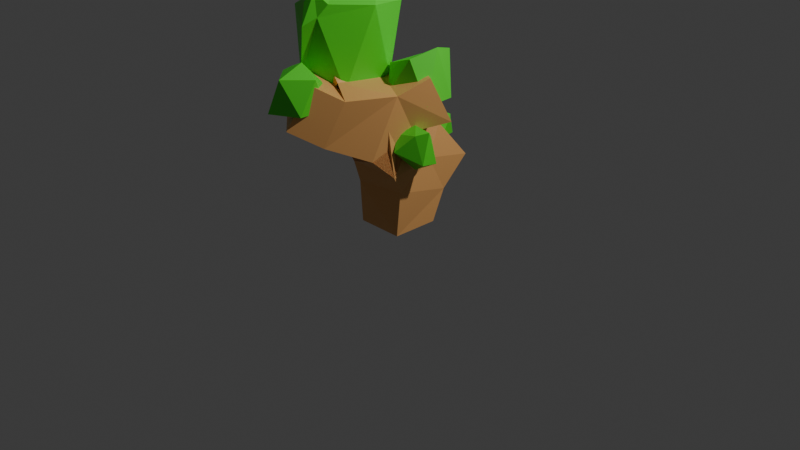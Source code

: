 # Source: dtree3C_F423_.blend  (saved by Blender 4.0.36; exported with 4.5.12 LTS)
import bpy
from mathutils import Matrix  # noqa: F401  (used for matrix-valued properties, if any)

bpy.ops.wm.read_factory_settings(use_empty=True)
scene = bpy.context.scene
scene.name = 'Scene'

# ---- collections
col_collection = bpy.data.collections.new('Collection'); scene.collection.children.link(col_collection)

# ---- materials (node trees are filled in below, after node groups)
mat_material_029 = bpy.data.materials.new('Material.029')
mat_material_029.use_transparent_shadow = False
mat_material_030 = bpy.data.materials.new('Material.030')
mat_material_030.alpha_threshold = 0.0
mat_material_030.use_transparent_shadow = False
mat_material_030.roughness = 0.5
mat_material_030.line_color = (0.0, 0.0, 0.0, 1.0)

# ---- node groups
ng_auto_smooth = bpy.data.node_groups.new('Auto Smooth', 'GeometryNodeTree')
_s = ng_auto_smooth.interface.new_socket(name='Geometry', in_out='OUTPUT', socket_type='NodeSocketGeometry')
_s = ng_auto_smooth.interface.new_socket(name='Geometry', in_out='INPUT', socket_type='NodeSocketGeometry')
_s = ng_auto_smooth.interface.new_socket(name='Angle', in_out='INPUT', socket_type='NodeSocketFloat')
_s.subtype = 'ANGLE'
_s.min_value = 0.0
_s.max_value = 3.142
ng_auto_smooth.is_modifier = True
_N = ng_auto_smooth.nodes; _L = ng_auto_smooth.links
n0 = _N.new('NodeGroupOutput'); n0.name = 'Group Output'; n0.location = (480, -100)
n1 = _N.new('NodeGroupInput'); n1.name = 'Group Input'; n1.location = (-420, -300)
n2 = _N.new('NodeGroupInput'); n2.name = 'Group Input.001'; n2.location = (-60, -100)
n3 = _N.new('GeometryNodeSetShadeSmooth'); n3.name = 'Set Shade Smooth'; n3.location = (120, -100)
n3.domain = 'EDGE'
n4 = _N.new('GeometryNodeSetShadeSmooth'); n4.name = 'Set Shade Smooth.001'; n4.location = (300, -100)
n5 = _N.new('GeometryNodeInputMeshEdgeAngle'); n5.name = 'Edge Angle'; n5.location = (-420, -220)
n6 = _N.new('GeometryNodeInputEdgeSmooth'); n6.name = 'Is Edge Smooth'; n6.location = (-60, -160)
n7 = _N.new('GeometryNodeInputShadeSmooth'); n7.name = 'Is Face Smooth'; n7.location = (-240, -340)
n8 = _N.new('FunctionNodeBooleanMath'); n8.name = 'Boolean Math'; n8.location = (-60, -220)
n9 = _N.new('FunctionNodeCompare'); n9.name = 'Compare'; n9.location = (-240, -180)
n9.operation = 'LESS_EQUAL'
_L.new(n5.outputs[0], n9.inputs[0])
_L.new(n4.outputs[0], n0.inputs[0])
_L.new(n1.outputs[1], n9.inputs[1])
_L.new(n9.outputs[0], n8.inputs[0])
_L.new(n7.outputs[0], n8.inputs[1])
_L.new(n2.outputs[0], n3.inputs[0])
_L.new(n6.outputs[0], n3.inputs[1])
_L.new(n3.outputs[0], n4.inputs[0])
_L.new(n8.outputs[0], n3.inputs[2])
n0.is_active_output = True

# ---- material node trees
mat_material_029.use_nodes = True; mat_material_029.node_tree.nodes.clear()
_N = mat_material_029.node_tree.nodes; _L = mat_material_029.node_tree.links
n0 = _N.new('ShaderNodeBsdfPrincipled'); n0.name = 'Principled BSDF'; n0.location = (10, 300)
n0.inputs[0].default_value = (0.09688, 0.8002, 0.03419, 1.0)
n0.inputs[3].default_value = 1.45
n1 = _N.new('ShaderNodeOutputMaterial'); n1.name = 'Material Output'; n1.location = (300, 300)
_L.new(n0.outputs[0], n1.inputs[0])
n1.is_active_output = True
mat_material_030.use_nodes = True; mat_material_030.node_tree.nodes.clear()
_N = mat_material_030.node_tree.nodes; _L = mat_material_030.node_tree.links
n0 = _N.new('ShaderNodeOutputMaterial'); n0.name = 'Material Output'; n0.location = (300, 300)
n1 = _N.new('ShaderNodeBsdfPrincipled'); n1.name = 'Principled BSDF'; n1.location = (10, 300)
n1.inputs[0].default_value = (0.801, 0.4042, 0.1329, 1.0)
n1.inputs[3].default_value = 1.45
_L.new(n1.outputs[0], n0.inputs[0])
n0.is_active_output = True

# ---- world
world_world = bpy.data.worlds.new('World'); scene.world = world_world
world_world.use_nodes = True; world_world.node_tree.nodes.clear()
_N = world_world.node_tree.nodes; _L = world_world.node_tree.links
n0 = _N.new('ShaderNodeOutputWorld'); n0.name = 'World Output'; n0.location = (300, 300)
n1 = _N.new('ShaderNodeBackground'); n1.name = 'Background'; n1.location = (10, 300)
n1.inputs[0].default_value = (0.05088, 0.05088, 0.05088, 1.0)
_L.new(n1.outputs[0], n0.inputs[0])
n0.is_active_output = True
world_world.color = (0.05088, 0.05088, 0.05088)
world_world.use_sun_shadow = False
world_world.sun_shadow_jitter_overblur = 0.0

# ---- cameras
cam_camera = bpy.data.cameras.new('Camera')
cam_camera.clip_end = 100.0
cam_camera.ortho_scale = 7.314

# ---- lights
light_light = bpy.data.lights.new('Light', 'POINT')
light_light.transmission_factor = 0.0
light_light.use_soft_falloff = False
light_light.energy = 1000.0
light_light.shadow_soft_size = 0.1
light_light.shadow_maximum_resolution = 0.006
light_light.use_absolute_resolution = True

# ---- meshes
me_icosphere_100 = bpy.data.meshes.new('Icosphere.100')
me_icosphere_100.from_pydata([(0.02199, -0.01632, -0.9563), (0.7567, -0.3496, -0.4889), (-0.2505, -0.8241, -0.1352), (-0.8944, 0.0, -0.4472), (-0.2764, 0.8506, -0.4472), (0.7157, 0.3746, -0.615), (0.3846, -0.3895, 0.5604), (-0.5114, -0.4107, 0.3862), (-0.7236, 0.5257, 0.4472), (0.2506, 0.5495, 0.2465), (0.7805, -0.06652, 0.7189), (0.0, 0.0, 0.7656)], [], [(0, 1, 2), (1, 0, 5), (0, 2, 3), (0, 3, 4), (0, 4, 5), (1, 5, 10), (2, 1, 6), (3, 2, 7), (4, 3, 8), (5, 4, 9), (1, 10, 6), (2, 6, 7), (3, 7, 8), (4, 8, 9), (5, 9, 10), (6, 10, 11), (7, 6, 11), (8, 7, 11), (9, 8, 11), (10, 9, 11)])
_uv = me_icosphere_100.uv_layers.new(name='UVMap')
_uv.uv.foreach_set('vector', [0.1818, 0.0, 0.2727, 0.1575, 0.09091, 0.1575, 0.2727, 0.1575, 0.3636, 0.0, 0.4545, 0.1575, 0.9091, 0.0, 1.0, 0.1575, 0.8182, 0.1575, 0.7273, 0.0, 0.8182, 0.1575, 0.6364, 0.1575, 0.5455, 0.0, 0.6364, 0.1575, 0.4545, 0.1575, 0.2727, 0.1575, 0.4545, 0.1575, 0.3636, 0.3149, 0.09091, 0.1575, 0.2727, 0.1575, 0.1818, 0.3149, 0.8182, 0.1575, 1.0, 0.1575, 0.9091, 0.3149, 0.6364, 0.1575, 0.8182, 0.1575, 0.7273, 0.3149, 0.4545, 0.1575, 0.6364, 0.1575, 0.5455, 0.3149, 0.2727, 0.1575, 0.3636, 0.3149, 0.1818, 0.3149, 0.09091, 0.1575, 0.1818, 0.3149, 0.0, 0.3149, 0.8182, 0.1575, 0.9091, 0.3149, 0.7273, 0.3149, 0.6364, 0.1575, 0.7273, 0.3149, 0.5455, 0.3149, 0.4545, 0.1575, 0.5455, 0.3149, 0.3636, 0.3149, 0.1818, 0.3149, 0.3636, 0.3149, 0.2727, 0.4724, 0.0, 0.3149, 0.1818, 0.3149, 0.09091, 0.4724, 0.7273, 0.3149, 0.9091, 0.3149, 0.8182, 0.4724, 0.5455, 0.3149, 0.7273, 0.3149, 0.6364, 0.4724, 0.3636, 0.3149, 0.5455, 0.3149, 0.4545, 0.4724])
me_icosphere_100.materials.append(mat_material_029)
me_icosphere_100.update()
me_icosphere_099 = bpy.data.meshes.new('Icosphere.099')
me_icosphere_099.from_pydata([(0.0, 0.0, -0.7353), (0.7236, -0.5257, -0.4472), (-0.2764, -1.068, -0.4472), (-0.8944, 0.0, -0.4472), (-0.2764, 0.8506, -0.4472), (0.7236, 0.5257, -0.4472), (0.2764, -0.9769, 0.8128), (-0.5548, -0.1679, 0.762), (-0.7236, 0.3319, 0.7568), (0.2764, 0.8506, 0.2547), (0.8944, 0.0, 0.7381), (0.0, 0.1674, 1.073)], [], [(0, 1, 2), (1, 0, 5), (0, 2, 3), (0, 3, 4), (0, 4, 5), (1, 5, 10), (2, 1, 6), (3, 2, 7), (4, 3, 8), (5, 4, 9), (1, 10, 6), (2, 6, 7), (3, 7, 8), (4, 8, 9), (5, 9, 10), (6, 10, 11), (7, 6, 11), (8, 7, 11), (9, 8, 11), (10, 9, 11)])
_uv = me_icosphere_099.uv_layers.new(name='UVMap')
_uv.uv.foreach_set('vector', [0.1818, 0.0, 0.2727, 0.1575, 0.09091, 0.1575, 0.2727, 0.1575, 0.3636, 0.0, 0.4545, 0.1575, 0.9091, 0.0, 1.0, 0.1575, 0.8182, 0.1575, 0.7273, 0.0, 0.8182, 0.1575, 0.6364, 0.1575, 0.5455, 0.0, 0.6364, 0.1575, 0.4545, 0.1575, 0.2727, 0.1575, 0.4545, 0.1575, 0.3636, 0.3149, 0.09091, 0.1575, 0.2727, 0.1575, 0.1818, 0.3149, 0.8182, 0.1575, 1.0, 0.1575, 0.9091, 0.3149, 0.6364, 0.1575, 0.8182, 0.1575, 0.7273, 0.3149, 0.4545, 0.1575, 0.6364, 0.1575, 0.5455, 0.3149, 0.2727, 0.1575, 0.3636, 0.3149, 0.1818, 0.3149, 0.09091, 0.1575, 0.1818, 0.3149, 0.0, 0.3149, 0.8182, 0.1575, 0.9091, 0.3149, 0.7273, 0.3149, 0.6364, 0.1575, 0.7273, 0.3149, 0.5455, 0.3149, 0.4545, 0.1575, 0.5455, 0.3149, 0.3636, 0.3149, 0.1818, 0.3149, 0.3636, 0.3149, 0.2727, 0.4724, 0.0, 0.3149, 0.1818, 0.3149, 0.09091, 0.4724, 0.7273, 0.3149, 0.9091, 0.3149, 0.8182, 0.4724, 0.5455, 0.3149, 0.7273, 0.3149, 0.6364, 0.4724, 0.3636, 0.3149, 0.5455, 0.3149, 0.4545, 0.4724])
me_icosphere_099.materials.append(mat_material_029)
me_icosphere_099.update()
me_icosphere_098 = bpy.data.meshes.new('Icosphere.098')
me_icosphere_098.from_pydata([(0.0, 0.0, -1.0), (0.5855, -0.537, -0.803), (-0.3008, -1.075, -0.5561), (-0.8944, 0.0, -0.4472), (-0.3296, 0.9229, -0.5853), (0.8044, 0.6034, -0.6369), (-0.8991, -0.7036, 0.9431), (-0.7236, 0.5257, 0.4472), (1.078, -0.05113, 1.173), (-0.0599, -0.164, 1.585), (0.1744, -1.374, 0.7642), (0.3845, -1.117, 0.9563), (0.5511, -0.9383, 1.247), (0.1664, -0.9986, 1.461), (-0.02095, -1.135, 1.226), (0.5837, 1.18, 0.9739), (0.01903, 1.273, 0.7977), (-0.3186, 1.139, 0.9037), (0.1195, 0.863, 1.456), (0.35, 0.6236, 1.509), (-0.694, 0.4291, 1.01)], [], [(0, 1, 2), (1, 0, 5), (0, 2, 3), (0, 3, 4), (0, 4, 5), (1, 5, 8), (8, 11, 1), (3, 2, 6), (4, 3, 7), (7, 16, 4), (12, 9, 13), (6, 13, 9), (3, 6, 7), (17, 9, 18), (19, 9, 8), (2, 11, 10), (7, 6, 9, 20), (4, 15, 5), (11, 12, 13), (10, 6, 2), (18, 15, 17), (15, 8, 5), (8, 12, 11), (7, 17, 16), (12, 8, 9), (6, 14, 13), (17, 7, 20, 9), (19, 18, 9), (2, 1, 11), (4, 16, 15), (14, 10, 13), (10, 11, 13), (10, 14, 6), (19, 15, 18), (15, 16, 17), (15, 19, 8)])
_uv = me_icosphere_098.uv_layers.new(name='UVMap')
_uv.uv.foreach_set('vector', [0.1818, 0.0, 0.2727, 0.1575, 0.09091, 0.1575, 0.2727, 0.1575, 0.3636, 0.0, 0.4545, 0.1575, 0.9091, 0.0, 1.0, 0.1575, 0.8182, 0.1575, 0.7273, 0.0, 0.8182, 0.1575, 0.6364, 0.1575, 0.5455, 0.0, 0.6364, 0.1575, 0.4545, 0.1575, 0.2727, 0.1575, 0.4545, 0.1575, 0.3636, 0.3149, 0.3636, 0.3149, 0.2005, 0.2826, 0.2727, 0.1575, 0.8182, 0.1575, 1.0, 0.1575, 0.9091, 0.3149, 0.6364, 0.1575, 0.8182, 0.1575, 0.7273, 0.3149, 0.7273, 0.3149, 0.566, 0.2793, 0.6364, 0.1575, 0.2331, 0.3149, 0.2727, 0.4724, 0.2094, 0.3627, 0.0, 0.3149, 0.1542, 0.3627, 0.09091, 0.4724, 0.8182, 0.1575, 0.9091, 0.3149, 0.7273, 0.3149, 0.5974, 0.3149, 0.6364, 0.4724, 0.5738, 0.364, 0.5022, 0.3149, 0.4545, 0.4724, 0.3636, 0.3149, 0.09091, 0.1575, 0.2005, 0.2826, 0.1637, 0.2836, 0.7273, 0.3149, 0.9091, 0.3149, 0.8182, 0.4724, 0.7727, 0.3937, 0.6364, 0.1575, 0.5262, 0.2815, 0.4545, 0.1575, 0.2005, 0.2826, 0.2331, 0.3149, 0.2094, 0.3627, 0.1637, 0.2836, 0.0, 0.3149, 0.09091, 0.1575, 0.5738, 0.364, 0.5262, 0.2815, 0.5974, 0.3149, 0.5262, 0.2815, 0.3636, 0.3149, 0.4545, 0.1575, 0.3636, 0.3149, 0.2331, 0.3149, 0.2005, 0.2826, 0.7273, 0.3149, 0.5974, 0.3149, 0.566, 0.2793, 0.2331, 0.3149, 0.3636, 0.3149, 0.2727, 0.4724, 0.0, 0.3149, 0.1347, 0.3149, 0.1542, 0.3627, 0.5974, 0.3149, 0.7273, 0.3149, 0.6818, 0.3937, 0.6364, 0.4724, 0.5022, 0.3149, 0.5171, 0.364, 0.4545, 0.4724, 0.09091, 0.1575, 0.2727, 0.1575, 0.2005, 0.2826, 0.6364, 0.1575, 0.566, 0.2793, 0.5262, 0.2815, 0.1347, 0.3149, 0.1637, 0.2836, 0.2094, 0.3627, 0.1637, 0.2836, 0.2005, 0.2826, 0.2094, 0.3627, 0.1637, 0.2836, 0.1347, 0.3149, 0.0, 0.3149, 0.5022, 0.3149, 0.5262, 0.2815, 0.5738, 0.364, 0.5262, 0.2815, 0.566, 0.2793, 0.5974, 0.3149, 0.5262, 0.2815, 0.5022, 0.3149, 0.3636, 0.3149])
me_icosphere_098.materials.append(mat_material_029)
me_icosphere_098.update()
me_icosphere_097 = bpy.data.meshes.new('Icosphere.097')
me_icosphere_097.from_pydata([(0.0, 0.0, -0.8162), (0.7236, -0.5257, -0.4472), (-0.3676, -0.9422, -0.238), (-0.8944, 0.0, -0.4472), (-0.2764, 0.8506, -0.4472), (0.74, 0.37, -0.3934), (0.2524, -0.7323, 0.8112), (-0.7236, -0.5257, 0.4472), (-0.7236, 0.5257, 0.4472), (0.2685, 0.7568, 0.8101), (0.5531, 0.0, 1.054), (0.0, 0.0, 0.7656)], [], [(0, 1, 2), (1, 0, 5), (0, 2, 3), (0, 3, 4), (0, 4, 5), (1, 5, 10), (2, 1, 6), (3, 2, 7), (4, 3, 8), (5, 4, 9), (1, 10, 6), (2, 6, 7), (3, 7, 8), (4, 8, 9), (5, 9, 10), (6, 10, 11), (7, 6, 11), (8, 7, 11), (9, 8, 11), (10, 9, 11)])
_uv = me_icosphere_097.uv_layers.new(name='UVMap')
_uv.uv.foreach_set('vector', [0.1818, 0.0, 0.2727, 0.1575, 0.09091, 0.1575, 0.2727, 0.1575, 0.3636, 0.0, 0.4545, 0.1575, 0.9091, 0.0, 1.0, 0.1575, 0.8182, 0.1575, 0.7273, 0.0, 0.8182, 0.1575, 0.6364, 0.1575, 0.5455, 0.0, 0.6364, 0.1575, 0.4545, 0.1575, 0.2727, 0.1575, 0.4545, 0.1575, 0.3636, 0.3149, 0.09091, 0.1575, 0.2727, 0.1575, 0.1818, 0.3149, 0.8182, 0.1575, 1.0, 0.1575, 0.9091, 0.3149, 0.6364, 0.1575, 0.8182, 0.1575, 0.7273, 0.3149, 0.4545, 0.1575, 0.6364, 0.1575, 0.5455, 0.3149, 0.2727, 0.1575, 0.3636, 0.3149, 0.1818, 0.3149, 0.09091, 0.1575, 0.1818, 0.3149, 0.0, 0.3149, 0.8182, 0.1575, 0.9091, 0.3149, 0.7273, 0.3149, 0.6364, 0.1575, 0.7273, 0.3149, 0.5455, 0.3149, 0.4545, 0.1575, 0.5455, 0.3149, 0.3636, 0.3149, 0.1818, 0.3149, 0.3636, 0.3149, 0.2727, 0.4724, 0.0, 0.3149, 0.1818, 0.3149, 0.09091, 0.4724, 0.7273, 0.3149, 0.9091, 0.3149, 0.8182, 0.4724, 0.5455, 0.3149, 0.7273, 0.3149, 0.6364, 0.4724, 0.3636, 0.3149, 0.5455, 0.3149, 0.4545, 0.4724])
me_icosphere_097.materials.append(mat_material_029)
me_icosphere_097.update()
me_icosphere_096 = bpy.data.meshes.new('Icosphere.096')
me_icosphere_096.from_pydata([(0.002951, 0.0199, -0.7555), (0.7137, -0.3739, -0.3262), (-0.2231, -0.724, -0.3826), (-0.6945, 0.1039, -0.3408), (-0.1973, 0.5929, -0.2692), (0.5688, 0.5078, -0.3099), (0.2414, -0.6593, 0.4289), (-0.7734, -0.5411, 0.4318), (-0.7076, 0.4847, 0.5395), (0.2589, 0.6552, 0.4729), (0.7954, 0.05504, 0.5441), (-0.04395, 0.03574, 0.7395)], [], [(0, 1, 2), (1, 0, 5), (0, 2, 3), (0, 3, 4), (0, 4, 5), (1, 5, 10), (2, 1, 6), (3, 2, 7), (4, 3, 8), (5, 4, 9), (1, 10, 6), (2, 6, 7), (3, 7, 8), (4, 8, 9), (5, 9, 10), (6, 10, 11), (7, 6, 11), (8, 7, 11), (9, 8, 11), (10, 9, 11)])
_uv = me_icosphere_096.uv_layers.new(name='UVMap')
_uv.uv.foreach_set('vector', [0.1818, 0.0, 0.2727, 0.1575, 0.09091, 0.1575, 0.2727, 0.1575, 0.3636, 0.0, 0.4545, 0.1575, 0.9091, 0.0, 1.0, 0.1575, 0.8182, 0.1575, 0.7273, 0.0, 0.8182, 0.1575, 0.6364, 0.1575, 0.5455, 0.0, 0.6364, 0.1575, 0.4545, 0.1575, 0.2727, 0.1575, 0.4545, 0.1575, 0.3636, 0.3149, 0.09091, 0.1575, 0.2727, 0.1575, 0.1818, 0.3149, 0.8182, 0.1575, 1.0, 0.1575, 0.9091, 0.3149, 0.6364, 0.1575, 0.8182, 0.1575, 0.7273, 0.3149, 0.4545, 0.1575, 0.6364, 0.1575, 0.5455, 0.3149, 0.2727, 0.1575, 0.3636, 0.3149, 0.1818, 0.3149, 0.09091, 0.1575, 0.1818, 0.3149, 0.0, 0.3149, 0.8182, 0.1575, 0.9091, 0.3149, 0.7273, 0.3149, 0.6364, 0.1575, 0.7273, 0.3149, 0.5455, 0.3149, 0.4545, 0.1575, 0.5455, 0.3149, 0.3636, 0.3149, 0.1818, 0.3149, 0.3636, 0.3149, 0.2727, 0.4724, 0.0, 0.3149, 0.1818, 0.3149, 0.09091, 0.4724, 0.7273, 0.3149, 0.9091, 0.3149, 0.8182, 0.4724, 0.5455, 0.3149, 0.7273, 0.3149, 0.6364, 0.4724, 0.3636, 0.3149, 0.5455, 0.3149, 0.4545, 0.4724])
me_icosphere_096.materials.append(mat_material_029)
me_icosphere_096.update()
me_icosphere_095 = bpy.data.meshes.new('Icosphere.095')
me_icosphere_095.from_pydata([(0.1294, -0.233, -0.8847), (0.6512, -0.5477, -0.7232), (-0.2096, -0.6207, -0.3495), (-0.7601, -0.1116, -0.4396), (-0.2902, 0.6962, -0.2403), (0.7236, 0.5257, -0.4472), (0.2764, -0.8506, 0.6178), (-0.6461, -0.4676, 0.3372), (-0.3059, 0.6186, 0.5828), (0.1418, 0.8295, 0.5918), (0.7175, 0.01286, 0.5675), (0.0, 0.0, 0.8341)], [], [(0, 1, 2), (1, 0, 5), (0, 2, 3), (0, 3, 4), (0, 4, 5), (1, 5, 10), (2, 1, 6), (3, 2, 7), (4, 3, 8), (5, 4, 9), (1, 10, 6), (2, 6, 7), (3, 7, 8), (4, 8, 9), (5, 9, 10), (6, 10, 11), (7, 6, 11), (8, 7, 11), (9, 8, 11), (10, 9, 11)])
_uv = me_icosphere_095.uv_layers.new(name='UVMap')
_uv.uv.foreach_set('vector', [0.1818, 0.0, 0.2727, 0.1575, 0.09091, 0.1575, 0.2727, 0.1575, 0.3636, 0.0, 0.4545, 0.1575, 0.9091, 0.0, 1.0, 0.1575, 0.8182, 0.1575, 0.7273, 0.0, 0.8182, 0.1575, 0.6364, 0.1575, 0.5455, 0.0, 0.6364, 0.1575, 0.4545, 0.1575, 0.2727, 0.1575, 0.4545, 0.1575, 0.3636, 0.3149, 0.09091, 0.1575, 0.2727, 0.1575, 0.1818, 0.3149, 0.8182, 0.1575, 1.0, 0.1575, 0.9091, 0.3149, 0.6364, 0.1575, 0.8182, 0.1575, 0.7273, 0.3149, 0.4545, 0.1575, 0.6364, 0.1575, 0.5455, 0.3149, 0.2727, 0.1575, 0.3636, 0.3149, 0.1818, 0.3149, 0.09091, 0.1575, 0.1818, 0.3149, 0.0, 0.3149, 0.8182, 0.1575, 0.9091, 0.3149, 0.7273, 0.3149, 0.6364, 0.1575, 0.7273, 0.3149, 0.5455, 0.3149, 0.4545, 0.1575, 0.5455, 0.3149, 0.3636, 0.3149, 0.1818, 0.3149, 0.3636, 0.3149, 0.2727, 0.4724, 0.0, 0.3149, 0.1818, 0.3149, 0.09091, 0.4724, 0.7273, 0.3149, 0.9091, 0.3149, 0.8182, 0.4724, 0.5455, 0.3149, 0.7273, 0.3149, 0.6364, 0.4724, 0.3636, 0.3149, 0.5455, 0.3149, 0.4545, 0.4724])
me_icosphere_095.materials.append(mat_material_029)
me_icosphere_095.update()
me_cube_024 = bpy.data.meshes.new('Cube.024')
me_cube_024.from_pydata([(0.0, 0.0, 0.0), (-0.3387, 0.1974, 0.7918), (-0.09045, 0.3698, 0.6075), (-0.427, -0.8719, 1.395), (-0.6041, -0.2312, 1.602), (0.2765, 0.1981, 1.396), (-0.01429, -0.3621, 1.1), (0.0, 0.0, 0.4228), (-0.02586, 0.6061, 0.8069), (0.002021, 0.2323, 0.5104), (0.02334, -0.1478, 0.834), (-0.2206, -0.617, 1.223), (0.3048, -0.1121, 0.9181)], [(2, 8), (2, 1), (9, 2), (11, 3), (6, 4), (6, 5), (10, 6), (0, 7), (7, 9), (7, 10), (6, 11), (10, 12)], [])
_uv = me_cube_024.uv_layers.new(name='UVMap')
_uv.uv.foreach_set('vector', [])
me_cube_024.materials.append(mat_material_030)
me_cube_024.use_mirror_vertex_groups = False
me_cube_024.update()

# ---- objects
ob_icosphere_095 = bpy.data.objects.new('Icosphere.095', me_icosphere_100)
ob_icosphere_094 = bpy.data.objects.new('Icosphere.094', me_icosphere_099)
ob_icosphere_093 = bpy.data.objects.new('Icosphere.093', me_icosphere_098)
ob_icosphere_092 = bpy.data.objects.new('Icosphere.092', me_icosphere_097)
ob_icosphere_091 = bpy.data.objects.new('Icosphere.091', me_icosphere_096)
ob_icosphere_090 = bpy.data.objects.new('Icosphere.090', me_icosphere_095)
ob_cube_023 = bpy.data.objects.new('Cube.023', me_cube_024)
ob_light = bpy.data.objects.new('Light', light_light)
ob_camera = bpy.data.objects.new('Camera', cam_camera)

# ---- transforms, parenting, visibility, modifiers, constraints
ob_icosphere_095.location = (0.4091, -0.1761, 0.9752)
ob_icosphere_095.scale = (0.2599, 0.2599, 0.2599)
ob_icosphere_094.location = (-0.3593, -0.9347, 1.455)
ob_icosphere_094.scale = (0.2866, 0.2866, 0.2866)
ob_icosphere_093.location = (-0.4263, -0.2954, 1.772)
ob_icosphere_093.scale = (0.4207, 0.4207, 0.4207)
_m = ob_icosphere_093.modifiers.new('Auto Smooth', 'NODES')
_m.node_group = ng_auto_smooth
_gi = [s.identifier for s in ng_auto_smooth.interface.items_tree if s.item_type == 'SOCKET' and s.in_out == 'INPUT']
_m[_gi[1]] = 0.5236  # Angle
ob_icosphere_092.location = (0.2073, 0.1081, 1.498)
ob_icosphere_092.scale = (0.3481, 0.3481, 0.3481)
ob_icosphere_091.location = (-0.02916, 0.5386, 0.8591)
ob_icosphere_091.scale = (0.2205, 0.2205, 0.2205)
ob_icosphere_090.location = (-0.3351, 0.1681, 0.8662)
ob_icosphere_090.scale = (0.1781, 0.1781, 0.1781)
ob_cube_023.location = (0.02208, -0.03651, 0.0)
ob_cube_023.lock_rotations_4d = False
ob_cube_023.empty_display_type = 'ARROWS'
ob_cube_023.lineart.crease_threshold = 0.0
_m = ob_cube_023.modifiers.new('Skin', 'SKIN')
_m.use_x_symmetry = False
ob_light.location = (4.076, 1.005, 5.904)
ob_light.rotation_euler = (0.6503, 0.05522, 1.866)
ob_light.lock_rotations_4d = False
ob_light.empty_display_type = 'ARROWS'
ob_light.color = (0.0, 0.0, 0.0, 0.0)
ob_light.lineart.crease_threshold = 0.0
ob_camera.location = (7.359, -6.926, 4.958)
ob_camera.rotation_euler = (1.109, 0.0, 0.8149)
ob_camera.lock_rotations_4d = False
ob_camera.empty_display_type = 'ARROWS'
ob_camera.color = (0.0, 0.0, 0.0, 0.0)
ob_camera.display_type = 'WIRE'
ob_camera.lineart.crease_threshold = 0.0

# ---- collection membership
scene.collection.objects.link(ob_icosphere_095)
scene.collection.objects.link(ob_icosphere_094)
scene.collection.objects.link(ob_icosphere_093)
scene.collection.objects.link(ob_icosphere_092)
scene.collection.objects.link(ob_icosphere_091)
scene.collection.objects.link(ob_icosphere_090)
scene.collection.objects.link(ob_cube_023)
col_collection.objects.link(ob_light)
col_collection.objects.link(ob_camera)

# ---- scene / render settings (as saved in the file)
scene.camera = ob_camera
scene.frame_start = 1; scene.frame_end = 250; scene.frame_set(1)
scene.render.engine = 'BLENDER_EEVEE_NEXT'
scene.cycles.sampling_pattern = 'TABULATED_SOBOL'
bpy.context.view_layer.update()
